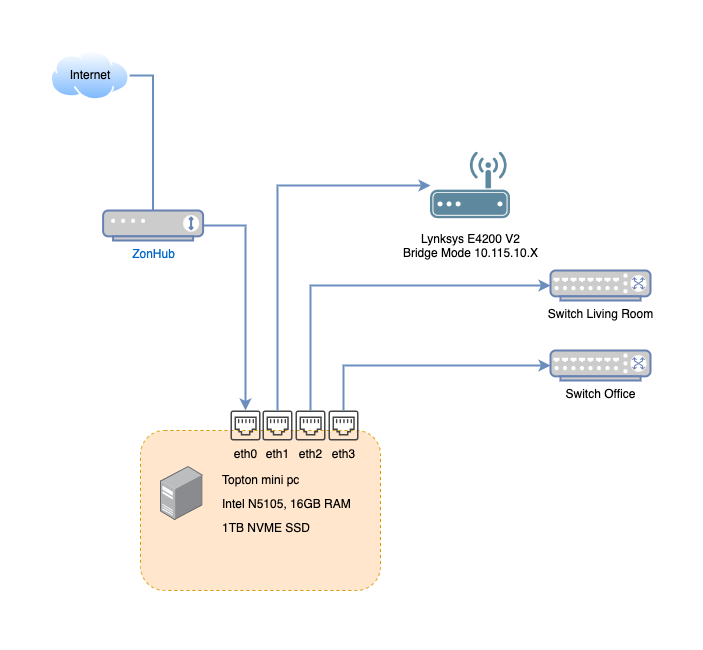

The diagram above was exported from draw.io. Its source (the exported page's mxGraphModel, read from the mxfile embedded in the PNG):
<mxGraphModel dx="1420" dy="783" grid="1" gridSize="10" guides="1" tooltips="1" connect="1" arrows="1" fold="1" page="1" pageScale="1" pageWidth="1169" pageHeight="827" math="0" shadow="0">
  <root>
    <mxCell id="0" />
    <mxCell id="1" parent="0" />
    <mxCell id="Cr8gVUkOovLkun2jyR-R-1" value="" style="rounded=1;whiteSpace=wrap;html=1;fillColor=#ffe6cc;strokeColor=#d79b00;perimeterSpacing=1;dashed=1;glass=0;" vertex="1" parent="1">
      <mxGeometry x="375" y="420" width="240" height="160" as="geometry" />
    </mxCell>
    <mxCell id="Cr8gVUkOovLkun2jyR-R-2" value="" style="image;points=[];aspect=fixed;html=1;align=center;shadow=0;dashed=0;image=img/lib/allied_telesis/computer_and_terminals/Server_Desktop.svg;" vertex="1" parent="1">
      <mxGeometry x="395" y="456" width="42.599999999999994" height="54" as="geometry" />
    </mxCell>
    <mxCell id="Cr8gVUkOovLkun2jyR-R-3" value="&lt;p style=&quot;line-height: 100%;&quot;&gt;Topton mini pc&lt;/p&gt;&lt;p style=&quot;line-height: 100%;&quot;&gt;Intel N5105, 16GB RAM&lt;br&gt;&lt;/p&gt;&lt;p style=&quot;line-height: 100%;&quot;&gt;1TB NVME SSD&lt;/p&gt;" style="text;html=1;align=left;verticalAlign=middle;whiteSpace=wrap;rounded=0;" vertex="1" parent="1">
      <mxGeometry x="455" y="456" width="140" height="74" as="geometry" />
    </mxCell>
    <mxCell id="Cr8gVUkOovLkun2jyR-R-7" value="eth0" style="sketch=0;pointerEvents=1;shadow=0;dashed=0;html=1;strokeColor=none;fillColor=#434445;aspect=fixed;labelPosition=center;verticalLabelPosition=bottom;verticalAlign=top;align=center;outlineConnect=0;shape=mxgraph.vvd.ethernet_port;" vertex="1" parent="1">
      <mxGeometry x="465" y="400" width="30" height="30" as="geometry" />
    </mxCell>
    <mxCell id="Cr8gVUkOovLkun2jyR-R-8" value="eth1" style="sketch=0;pointerEvents=1;shadow=0;dashed=0;html=1;strokeColor=none;fillColor=#434445;aspect=fixed;labelPosition=center;verticalLabelPosition=bottom;verticalAlign=top;align=center;outlineConnect=0;shape=mxgraph.vvd.ethernet_port;" vertex="1" parent="1">
      <mxGeometry x="497" y="400" width="30" height="30" as="geometry" />
    </mxCell>
    <mxCell id="Cr8gVUkOovLkun2jyR-R-9" value="eth2" style="sketch=0;pointerEvents=1;shadow=0;dashed=0;html=1;strokeColor=none;fillColor=#434445;aspect=fixed;labelPosition=center;verticalLabelPosition=bottom;verticalAlign=top;align=center;outlineConnect=0;shape=mxgraph.vvd.ethernet_port;" vertex="1" parent="1">
      <mxGeometry x="530" y="400" width="30" height="30" as="geometry" />
    </mxCell>
    <mxCell id="Cr8gVUkOovLkun2jyR-R-10" value="eth3" style="sketch=0;pointerEvents=1;shadow=0;dashed=0;html=1;strokeColor=none;fillColor=#434445;aspect=fixed;labelPosition=center;verticalLabelPosition=bottom;verticalAlign=top;align=center;outlineConnect=0;shape=mxgraph.vvd.ethernet_port;" vertex="1" parent="1">
      <mxGeometry x="563" y="400" width="30" height="30" as="geometry" />
    </mxCell>
    <mxCell id="Cr8gVUkOovLkun2jyR-R-21" style="edgeStyle=orthogonalEdgeStyle;rounded=0;orthogonalLoop=1;jettySize=auto;html=1;exitX=0.5;exitY=1;exitDx=0;exitDy=0;" edge="1" parent="1" source="Cr8gVUkOovLkun2jyR-R-1" target="Cr8gVUkOovLkun2jyR-R-1">
      <mxGeometry relative="1" as="geometry" />
    </mxCell>
    <mxCell id="Cr8gVUkOovLkun2jyR-R-22" style="edgeStyle=orthogonalEdgeStyle;rounded=0;orthogonalLoop=1;jettySize=auto;html=1;endArrow=none;endFill=1;entryX=0.5;entryY=0;entryDx=0;entryDy=0;entryPerimeter=0;exitX=1;exitY=0.5;exitDx=0;exitDy=0;startArrow=none;startFill=0;fillColor=#dae8fc;strokeColor=#6c8ebf;strokeWidth=2;" edge="1" parent="1" target="Cr8gVUkOovLkun2jyR-R-23" source="Cr8gVUkOovLkun2jyR-R-28">
      <mxGeometry relative="1" as="geometry">
        <mxPoint x="376" y="65" as="sourcePoint" />
      </mxGeometry>
    </mxCell>
    <mxCell id="Cr8gVUkOovLkun2jyR-R-38" value="" style="edgeStyle=orthogonalEdgeStyle;rounded=0;orthogonalLoop=1;jettySize=auto;html=1;fillColor=#dae8fc;strokeColor=#6c8ebf;strokeWidth=2;" edge="1" parent="1" source="Cr8gVUkOovLkun2jyR-R-23" target="Cr8gVUkOovLkun2jyR-R-7">
      <mxGeometry relative="1" as="geometry">
        <mxPoint x="387.5999999999999" y="295" as="targetPoint" />
      </mxGeometry>
    </mxCell>
    <mxCell id="Cr8gVUkOovLkun2jyR-R-23" value="ZonHub" style="fontColor=#0066CC;verticalAlign=top;verticalLabelPosition=bottom;labelPosition=center;align=center;html=1;outlineConnect=0;fillColor=#CCCCCC;strokeColor=#6881B3;gradientColor=none;gradientDirection=north;strokeWidth=2;shape=mxgraph.networks.modem;" vertex="1" parent="1">
      <mxGeometry x="337.6" y="200" width="100" height="30" as="geometry" />
    </mxCell>
    <mxCell id="Cr8gVUkOovLkun2jyR-R-39" style="edgeStyle=orthogonalEdgeStyle;rounded=0;orthogonalLoop=1;jettySize=auto;html=1;exitX=0;exitY=0.5;exitDx=0;exitDy=0;endArrow=none;startFill=1;startArrow=classic;fillColor=#dae8fc;strokeColor=#6c8ebf;strokeWidth=2;" edge="1" parent="1" source="Cr8gVUkOovLkun2jyR-R-25" target="Cr8gVUkOovLkun2jyR-R-8">
      <mxGeometry relative="1" as="geometry" />
    </mxCell>
    <mxCell id="Cr8gVUkOovLkun2jyR-R-25" value="Lynksys E4200 V2&lt;br&gt;Bridge Mode 10.115.10.X" style="shape=image;html=1;verticalAlign=top;verticalLabelPosition=bottom;labelBackgroundColor=#ffffff;imageAspect=0;aspect=fixed;image=https://cdn1.iconfinder.com/data/icons/technology-and-hardware-2/200/vector_66_16-128.png" vertex="1" parent="1">
      <mxGeometry x="665" y="135" width="80" height="80" as="geometry" />
    </mxCell>
    <mxCell id="Cr8gVUkOovLkun2jyR-R-40" style="edgeStyle=orthogonalEdgeStyle;rounded=0;orthogonalLoop=1;jettySize=auto;html=1;exitX=0;exitY=0.5;exitDx=0;exitDy=0;exitPerimeter=0;startArrow=classic;startFill=1;endArrow=none;fillColor=#dae8fc;strokeColor=#6c8ebf;strokeWidth=2;" edge="1" parent="1" source="Cr8gVUkOovLkun2jyR-R-26" target="Cr8gVUkOovLkun2jyR-R-10">
      <mxGeometry relative="1" as="geometry" />
    </mxCell>
    <mxCell id="Cr8gVUkOovLkun2jyR-R-26" value="&lt;font color=&quot;#000000&quot;&gt;Switch Office&lt;/font&gt;" style="fontColor=#0066CC;verticalAlign=top;verticalLabelPosition=bottom;labelPosition=center;align=center;html=1;outlineConnect=0;fillColor=#CCCCCC;strokeColor=#6881B3;gradientColor=none;gradientDirection=north;strokeWidth=2;shape=mxgraph.networks.switch;" vertex="1" parent="1">
      <mxGeometry x="785" y="340" width="100" height="30" as="geometry" />
    </mxCell>
    <mxCell id="Cr8gVUkOovLkun2jyR-R-27" value="&lt;font color=&quot;#000000&quot;&gt;Switch Living Room&lt;/font&gt;" style="fontColor=#0066CC;verticalAlign=top;verticalLabelPosition=bottom;labelPosition=center;align=center;html=1;outlineConnect=0;fillColor=#CCCCCC;strokeColor=#6881B3;gradientColor=none;gradientDirection=north;strokeWidth=2;shape=mxgraph.networks.switch;" vertex="1" parent="1">
      <mxGeometry x="785" y="260" width="100" height="30" as="geometry" />
    </mxCell>
    <mxCell id="Cr8gVUkOovLkun2jyR-R-28" value="" style="image;aspect=fixed;perimeter=ellipsePerimeter;html=1;align=center;shadow=0;dashed=0;spacingTop=3;image=img/lib/active_directory/internet_cloud.svg;" vertex="1" parent="1">
      <mxGeometry x="285" y="40" width="79.37" height="50" as="geometry" />
    </mxCell>
    <mxCell id="Cr8gVUkOovLkun2jyR-R-29" value="Internet" style="text;html=1;align=center;verticalAlign=middle;whiteSpace=wrap;rounded=0;" vertex="1" parent="1">
      <mxGeometry x="305" y="55" width="40" height="20" as="geometry" />
    </mxCell>
    <mxCell id="Cr8gVUkOovLkun2jyR-R-34" value="" style="endArrow=classic;html=1;rounded=0;edgeStyle=orthogonalEdgeStyle;entryX=0;entryY=0.5;entryDx=0;entryDy=0;entryPerimeter=0;fillColor=#dae8fc;strokeColor=#6c8ebf;strokeWidth=2;" edge="1" parent="1" source="Cr8gVUkOovLkun2jyR-R-9" target="Cr8gVUkOovLkun2jyR-R-27">
      <mxGeometry width="50" height="50" relative="1" as="geometry">
        <mxPoint x="935" y="420" as="sourcePoint" />
        <mxPoint x="985" y="370" as="targetPoint" />
        <Array as="points">
          <mxPoint x="545" y="275" />
        </Array>
      </mxGeometry>
    </mxCell>
  </root>
</mxGraphModel>